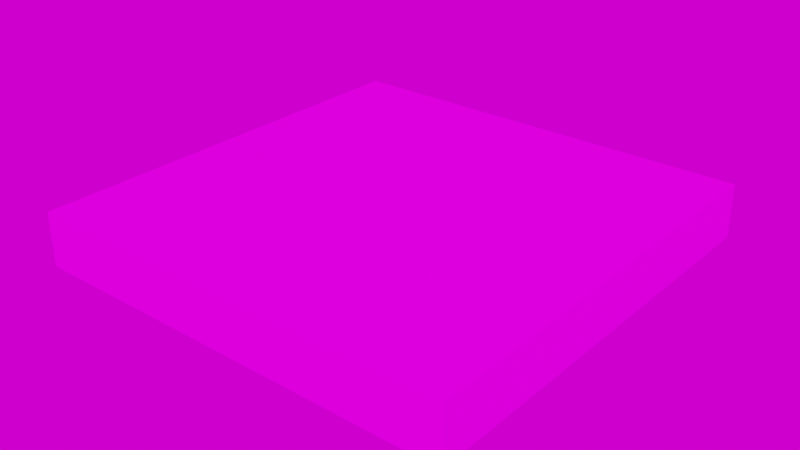 # Source: tile.blend  (saved by Blender 3.4.6; exported with 4.5.12 LTS)
import bpy
from mathutils import Matrix  # noqa: F401  (used for matrix-valued properties, if any)

bpy.ops.wm.read_factory_settings(use_empty=True)
scene = bpy.context.scene
scene.name = 'Scene'

# ---- collections
col_collection = bpy.data.collections.new('Collection'); scene.collection.children.link(col_collection)

# ---- images (referenced by path relative to the original .blend; pixels are not part of the script)
import os
ASSET_DIR = os.environ.get("B2B_ASSET_DIR", "")  # directory of the original .blend (textures are referenced by path, not embedded)
HERE = os.path.dirname(os.path.abspath(__file__))  # packed textures are extracted next to this script under _unpacked/

def load_image(name, relpath, width, height, colorspace="sRGB"):
    """Load a texture the original file referenced (path relative to the .blend, or extracted next to this script)."""
    p = next((c for c in (os.path.join(HERE, relpath), os.path.join(ASSET_DIR, relpath)) if relpath and os.path.exists(c)), "")
    if p:
        img = bpy.data.images.load(p, check_existing=True)
        img.name = name
    else:  # same state as the original file: an image datablock whose file is absent (Cycles renders it pink)
        img = bpy.data.images.new(name, width, height)
        img.source = "FILE"
        img.filepath = "//" + (relpath or name)
    img.colorspace_settings.name = colorspace
    return img
img_stone_png = load_image('stone.png', 'stone.png', 1024, 1024, 'sRGB')
img_blocky_photo_studio_1k_exr = load_image('blocky_photo_studio_1k.exr', 'blocky_photo_studio_1k.exr', 1024, 1024, 'Linear Rec.709')

# ---- materials (node trees are filled in below, after node groups)
mat_stone = bpy.data.materials.new('Stone')
mat_stone.alpha_threshold = 0.0
mat_stone.use_transparent_shadow = False
mat_stone.roughness = 0.5
mat_stone.line_color = (0.0, 0.0, 0.0, 1.0)

# ---- material node trees
mat_stone.use_nodes = True; mat_stone.node_tree.nodes.clear()
_N = mat_stone.node_tree.nodes; _L = mat_stone.node_tree.links
n0 = _N.new('ShaderNodeTexImage'); n0.name = 'Image Texture'; n0.location = (-932, -216)
n0.image = img_stone_png
n0.interpolation = 'Closest'
n1 = _N.new('ShaderNodeOutputMaterial'); n1.name = 'Material Output'; n1.location = (158, 65)
n2 = _N.new('ShaderNodeBsdfDiffuse'); n2.name = 'Diffuse BSDF'; n2.location = (-487, -197)
_L.new(n2.outputs[0], n1.inputs[0])
_L.new(n0.outputs[0], n2.inputs[0])
n1.is_active_output = True

# ---- world
world_world = bpy.data.worlds.new('World'); scene.world = world_world
world_world.use_nodes = True; world_world.node_tree.nodes.clear()
_N = world_world.node_tree.nodes; _L = world_world.node_tree.links
n0 = _N.new('ShaderNodeOutputWorld'); n0.name = 'World Output'; n0.location = (300, 300)
n1 = _N.new('ShaderNodeBackground'); n1.name = 'Background'; n1.location = (10, 300)
n2 = _N.new('ShaderNodeTexEnvironment'); n2.name = 'Environment Texture'; n2.location = (-280, 280)
n2.image = img_blocky_photo_studio_1k_exr
_L.new(n1.outputs[0], n0.inputs[0])
_L.new(n2.outputs[0], n1.inputs[0])
n0.is_active_output = True
world_world.color = (0.05088, 0.05088, 0.05088)
world_world.use_sun_shadow = False
world_world.sun_shadow_jitter_overblur = 0.0

# ---- meshes
me_cube = bpy.data.meshes.new('Cube')
me_cube.from_pydata([(1.0, -0.125, 0.0), (1.0, -0.125, 1.0), (1.0, -2.334e-08, 0.0), (1.0, 6.458e-09, 1.0), (0.0, -0.125, 0.0), (0.0, -0.125, 1.0), (0.0, -2.334e-08, 0.0), (0.0, 6.458e-09, 1.0)], [], [(0, 4, 6, 2), (7, 6, 4, 5), (5, 1, 3, 7), (1, 0, 2, 3), (5, 4, 0, 1)])
_uv = me_cube.uv_layers.new(name='UVMap')
_uv.uv.foreach_set('vector', [0.001953, 0.9375, 0.001953, 0.9688, -8.848e-08, 0.9688, 8.848e-08, 0.9375, 0.001953, 0.9375, 0.001953, 0.9688, -8.859e-08, 0.9688, 8.859e-08, 0.9375, 0.001953, 0.9688, 0.001953, 0.9375, 8.848e-08, 0.9375, -8.848e-08, 0.9688, -8.848e-08, 0.9688, 8.894e-08, 0.9375, 0.001953, 0.9375, 0.001953, 0.9688, 0.01562, 0.9375, 0.01562, 0.9688, 0.0, 0.9688, 0.0, 0.9375])
me_cube.materials.append(mat_stone)
me_cube.use_mirror_vertex_groups = False
me_cube.update()
me_plane = bpy.data.meshes.new('Plane')
me_plane.from_pydata([(-1.0, -1.0, 0.0), (1.0, -1.0, 0.0), (-1.0, 1.0, 0.0), (1.0, 1.0, 0.0)], [], [(0, 1, 3, 2)])
_uv = me_plane.uv_layers.new(name='UVMap')
_uv.uv.foreach_set('vector', [0.01566, 0.9688, 0.01566, 1.0, 3.645e-05, 1.0, 3.645e-05, 0.9688])
me_plane.materials.append(mat_stone)
me_plane.update()

# ---- objects
ob_tile = bpy.data.objects.new('Tile', me_cube)
ob_plane = bpy.data.objects.new('Plane', me_plane)

# ---- transforms, parenting, visibility, modifiers, constraints
ob_tile.location = (0.0, 0.0, 0.0)
ob_tile.rotation_euler = (1.571, -0.0, 0.0)
ob_tile.lock_rotations_4d = False
ob_tile.empty_display_type = 'ARROWS'
ob_tile.lineart.crease_threshold = 0.0
ob_plane.parent = ob_tile
ob_plane.matrix_parent_inverse = Matrix(((1.0, 0.0, 0.0, -0.0), (0.0, -4.371e-08, 1.0, 0.0), (0.0, -1.0, -4.371e-08, 0.0), (-0.0, 0.0, -0.0, 1.0)))
ob_plane.location = (0.5, -0.5, 0.0)
ob_plane.scale = (0.5, 0.5, 0.5)

# ---- collection membership
col_collection.objects.link(ob_tile)
col_collection.objects.link(ob_plane)

# ---- scene / render settings (as saved in the file)
scene.frame_start = 1; scene.frame_end = 250; scene.frame_set(149)
scene.render.engine = 'BLENDER_EEVEE_NEXT'
scene.cycles.sampling_pattern = 'TABULATED_SOBOL'
scene.cycles.use_light_tree = False
scene.cycles.bake_type = 'DIFFUSE'
scene.view_settings.view_transform = 'Filmic'
bpy.context.view_layer.update()

# ---- added for rendering (the .blend has no active camera and no usable light): camera, sun
cam_auto = bpy.data.cameras.new('AutoCamera')
cam_auto.lens = 50.0
cam_auto.sensor_width = 36.0
cam_auto.clip_end = 1000.0
ob_auto_camera = bpy.data.objects.new('AutoCamera', cam_auto)
scene.collection.objects.link(ob_auto_camera)
ob_auto_camera.location = (1.81357, -2.07628, 0.988353)
ob_auto_camera.rotation_euler = (1.09748, -7.21219e-08, 0.694738)
scene.camera = ob_auto_camera
light_auto_sun = bpy.data.lights.new('AutoSun', 'SUN')
light_auto_sun.energy = 3.0
light_auto_sun.angle = 0.0523599
ob_auto_sun = bpy.data.objects.new('AutoSun', light_auto_sun)
scene.collection.objects.link(ob_auto_sun)
ob_auto_sun.rotation_euler = (0.872665, 0.174533, 0.523599)
bpy.context.view_layer.update()
